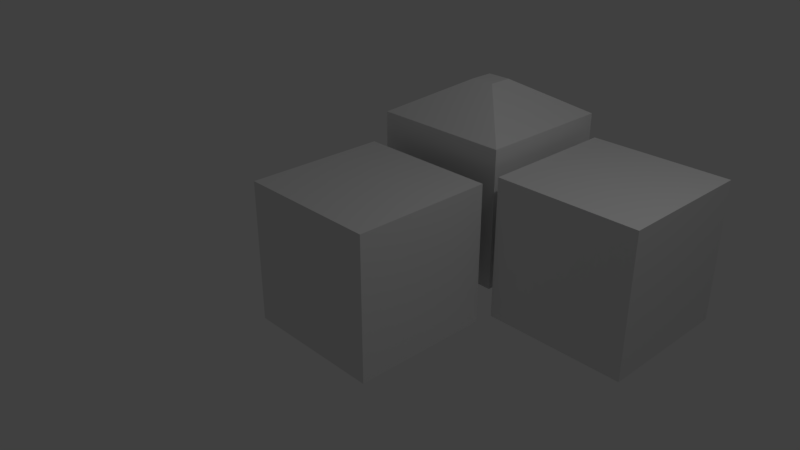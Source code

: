 # Source: bounding_box_test.blend  (saved by Blender 2.79.0; exported with 4.5.12 LTS)
import bpy
from mathutils import Matrix  # noqa: F401  (used for matrix-valued properties, if any)

bpy.ops.wm.read_factory_settings(use_empty=True)
scene = bpy.context.scene
scene.name = 'Scene'

# ---- collections
col_collection_1 = bpy.data.collections.new('Collection 1'); scene.collection.children.link(col_collection_1)

# ---- materials (node trees are filled in below, after node groups)
mat_material = bpy.data.materials.new('Material')
mat_material.alpha_threshold = 0.0
mat_material.use_transparent_shadow = False
mat_material.roughness = 0.5
mat_material.line_color = (0.0, 0.0, 0.0, 1.0)

# ---- material node trees

# ---- world
world_world = bpy.data.worlds.new('World'); scene.world = world_world
world_world.color = (0.05088, 0.05088, 0.05088)
world_world.use_sun_shadow = False
world_world.sun_shadow_jitter_overblur = 0.0
world_world.cycles.sampling_method = 'MANUAL'

# ---- cameras
cam_camera = bpy.data.cameras.new('Camera')
cam_camera.clip_end = 100.0
cam_camera.lens = 35.0
cam_camera.sensor_width = 32.0
cam_camera.sensor_height = 18.0
cam_camera.ortho_scale = 7.314
cam_camera.dof.focus_distance = 0.0
cam_camera.dof.aperture_fstop = 128.0

# ---- lights
light_lamp = bpy.data.lights.new('Lamp', 'POINT')
light_lamp.transmission_factor = 0.0
light_lamp.cutoff_distance = 30.0
light_lamp.energy = 100.0
light_lamp.shadow_buffer_clip_start = 1.001
light_lamp.shadow_soft_size = 0.1
light_lamp.shadow_maximum_resolution = 0.006
light_lamp.use_absolute_resolution = True

# ---- meshes
me_cube_002 = bpy.data.meshes.new('Cube.002')
me_cube_002.from_pydata([(1.0, 1.0, -1.0), (1.0, -1.0, -1.0), (-1.0, -1.0, -1.0), (-1.0, 1.0, -1.0), (1.0, 1.0, 1.0), (1.0, -1.0, 1.0), (-1.0, -1.0, 1.0), (-1.0, 1.0, 1.0), (0.17, 0.17, 1.483), (0.17, -0.17, 1.483), (-0.17, -0.17, 1.483), (-0.17, 0.17, 1.483)], [], [(0, 1, 2, 3), (4, 7, 11, 8), (0, 4, 5, 1), (1, 5, 6, 2), (2, 6, 7, 3), (4, 0, 3, 7), (8, 11, 10, 9), (6, 5, 9, 10), (5, 4, 8, 9), (7, 6, 10, 11)])
me_cube_002.materials.append(mat_material)
me_cube_002.use_remesh_preserve_volume = False
me_cube_002.use_remesh_preserve_attributes = False
me_cube_002.use_mirror_vertex_groups = False
me_cube_002.update()
me_cube_001 = bpy.data.meshes.new('Cube.001')
me_cube_001.from_pydata([(1.0, 1.0, -1.0), (1.0, -1.0, -1.0), (-1.0, -1.0, -1.0), (-1.0, 1.0, -1.0), (1.0, 1.0, 1.0), (1.0, -1.0, 1.0), (-1.0, -1.0, 1.0), (-1.0, 1.0, 1.0)], [], [(0, 1, 2, 3), (4, 7, 6, 5), (0, 4, 5, 1), (1, 5, 6, 2), (2, 6, 7, 3), (4, 0, 3, 7)])
me_cube_001.materials.append(mat_material)
me_cube_001.use_remesh_preserve_volume = False
me_cube_001.use_remesh_preserve_attributes = False
me_cube_001.use_mirror_vertex_groups = False
me_cube_001.update()
me_cube = bpy.data.meshes.new('Cube')
me_cube.from_pydata([(1.0, 1.0, -1.0), (1.0, -1.0, -1.0), (-1.0, -1.0, -1.0), (-1.0, 1.0, -1.0), (1.0, 1.0, 1.0), (1.0, -1.0, 1.0), (-1.0, -1.0, 1.0), (-1.0, 1.0, 1.0)], [], [(0, 1, 2, 3), (4, 7, 6, 5), (0, 4, 5, 1), (1, 5, 6, 2), (2, 6, 7, 3), (4, 0, 3, 7)])
me_cube.materials.append(mat_material)
me_cube.use_remesh_preserve_volume = False
me_cube.use_remesh_preserve_attributes = False
me_cube.use_mirror_vertex_groups = False
me_cube.update()

# ---- objects
ob_cube_002 = bpy.data.objects.new('Cube.002', me_cube_002)
ob_cube_001 = bpy.data.objects.new('Cube.001', me_cube_001)
ob_cube = bpy.data.objects.new('Cube', me_cube)
ob_lamp = bpy.data.objects.new('Lamp', light_lamp)
ob_camera = bpy.data.objects.new('Camera', cam_camera)

# ---- transforms, parenting, visibility, modifiers, constraints
ob_cube_002.location = (-0.0695, 2.307, 0.3427)
ob_cube_002.lock_rotations_4d = False
ob_cube_002.empty_display_type = 'ARROWS'
ob_cube_002.lineart.crease_threshold = 0.0
ob_cube_001.location = (2.13, 2.135, 0.08878)
ob_cube_001.lock_rotations_4d = False
ob_cube_001.empty_display_type = 'ARROWS'
ob_cube_001.lineart.crease_threshold = 0.0
ob_cube.location = (0.0, 0.0, 0.0)
ob_cube.lock_rotations_4d = False
ob_cube.empty_display_type = 'ARROWS'
ob_cube.lineart.crease_threshold = 0.0
ob_lamp.location = (4.076, 1.005, 5.904)
ob_lamp.rotation_euler = (0.6503, 0.05522, 1.866)
ob_lamp.lock_rotations_4d = False
ob_lamp.empty_display_type = 'ARROWS'
ob_lamp.color = (0.0, 0.0, 0.0, 0.0)
ob_lamp.lineart.crease_threshold = 0.0
ob_camera.location = (7.481, -6.508, 5.344)
ob_camera.rotation_euler = (1.109, 0.0, 0.8149)
ob_camera.lock_rotations_4d = False
ob_camera.empty_display_type = 'ARROWS'
ob_camera.color = (0.0, 0.0, 0.0, 0.0)
ob_camera.display_type = 'WIRE'
ob_camera.lineart.crease_threshold = 0.0

# ---- collection membership
col_collection_1.objects.link(ob_cube_002)
col_collection_1.objects.link(ob_cube_001)
col_collection_1.objects.link(ob_cube)
col_collection_1.objects.link(ob_lamp)
col_collection_1.objects.link(ob_camera)

# ---- scene / render settings (as saved in the file)
scene.camera = ob_camera
scene.frame_start = 1; scene.frame_end = 250; scene.frame_set(257)
scene.render.engine = 'BLENDER_EEVEE_NEXT'
scene.render.image_settings.file_format = 'JPEG'
scene.render.image_settings.color_mode = 'RGB'
scene.render.image_settings.quality = 98
scene.render.resolution_percentage = 50
scene.render.dither_intensity = 0.0
scene.cycles.use_denoising = False
scene.cycles.samples = 128
scene.cycles.sampling_pattern = 'TABULATED_SOBOL'
scene.cycles.use_adaptive_sampling = False
scene.cycles.use_light_tree = False
scene.cycles.blur_glossy = 0.0
scene.cycles.sample_clamp_indirect = 0.0
scene.view_settings.view_transform = 'Standard'
bpy.context.view_layer.update()
